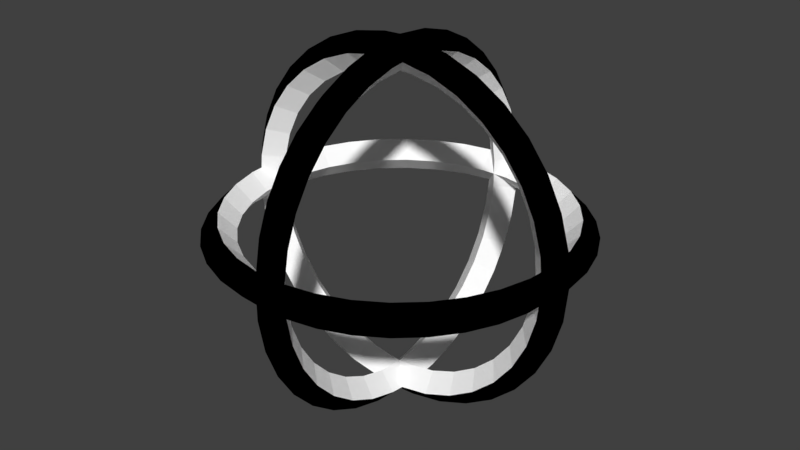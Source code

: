 # Source: m_25.blend  (saved by Blender 2.79.0; exported with 4.5.12 LTS)
import bpy
from mathutils import Matrix  # noqa: F401  (used for matrix-valued properties, if any)

bpy.ops.wm.read_factory_settings(use_empty=True)
scene = bpy.context.scene
scene.name = 'Scene'

# ---- collections
col_collection_1 = bpy.data.collections.new('Collection 1'); scene.collection.children.link(col_collection_1)

# ---- materials (node trees are filled in below, after node groups)
mat_material_003 = bpy.data.materials.new('Material.003')
mat_material_003.alpha_threshold = 0.0
mat_material_003.use_transparent_shadow = False
mat_material_003.diffuse_color = (1.0, 1.0, 1.0, 1.0)
mat_material_003.roughness = 0.5
mat_material_004 = bpy.data.materials.new('Material.004')
mat_material_004.alpha_threshold = 0.0
mat_material_004.use_transparent_shadow = False
mat_material_004.diffuse_color = (0.0, 0.0, 0.0, 1.0)
mat_material_004.roughness = 0.5

# ---- material node trees

# ---- world
world_world = bpy.data.worlds.new('World'); scene.world = world_world
world_world.color = (0.05088, 0.05088, 0.05088)
world_world.use_sun_shadow = False
world_world.sun_shadow_jitter_overblur = 0.0
world_world.cycles.sampling_method = 'MANUAL'

# ---- meshes
me_combined_rings = bpy.data.meshes.new('Combined rings')
me_combined_rings.from_pydata([(2.6, 0.0, -1.478e-14), (2.127, -2.895e-17, 7.39e-15), (2.556, -2.088e-08, 0.4777), (2.323, -0.2364, 0.4343), (2.091, -1.709e-08, 0.3909), (2.323, 0.2364, 0.4343), (2.424, -4.106e-08, 0.9392), (2.204, -0.2364, 0.8538), (1.984, -3.359e-08, 0.7685), (2.204, 0.2364, 0.8538), (2.211, -5.983e-08, 1.369), (2.01, -0.2364, 1.244), (1.809, -4.895e-08, 1.12), (2.01, 0.2364, 1.244), (1.921, -7.657e-08, 1.752), (1.747, -0.2364, 1.592), (1.572, -6.264e-08, 1.433), (1.747, 0.2364, 1.592), (1.567, -9.069e-08, 2.075), (1.424, -0.2364, 1.886), (1.282, -7.42e-08, 1.698), (1.424, 0.2364, 1.886), (1.159, -1.017e-07, 2.327), (1.054, -0.2364, 2.116), (0.9482, -8.324e-08, 1.904), (1.054, 0.2364, 2.116), (0.7115, -1.093e-07, 2.501), (0.6468, -0.2364, 2.273), (0.5822, -8.944e-08, 2.046), (0.6468, 0.2364, 2.273), (0.2399, -1.132e-07, 2.589), (0.1963, -9.259e-08, 2.118), (-0.2399, -1.132e-07, 2.589), (-0.1963, -9.259e-08, 2.118), (-0.7115, -1.093e-07, 2.501), (-0.6468, -0.2364, 2.273), (-0.5822, -8.944e-08, 2.046), (-0.6468, 0.2364, 2.273), (-1.159, -1.017e-07, 2.327), (-1.054, -0.2364, 2.116), (-0.9482, -8.324e-08, 1.904), (-1.054, 0.2364, 2.116), (-1.567, -9.069e-08, 2.075), (-1.424, -0.2364, 1.886), (-1.282, -7.42e-08, 1.698), (-1.424, 0.2364, 1.886), (-1.921, -7.657e-08, 1.752), (-1.747, -0.2364, 1.592), (-1.572, -6.264e-08, 1.433), (-1.747, 0.2364, 1.592), (-2.211, -5.983e-08, 1.369), (-2.01, -0.2364, 1.244), (-1.809, -4.895e-08, 1.12), (-2.01, 0.2364, 1.244), (-2.424, -4.106e-08, 0.9392), (-2.204, -0.2364, 0.8538), (-1.984, -3.359e-08, 0.7685), (-2.204, 0.2364, 0.8538), (-2.556, -2.088e-08, 0.4777), (-2.323, -0.2364, 0.4343), (-2.091, -1.709e-08, 0.3909), (-2.323, 0.2364, 0.4343), (-2.6, -9.936e-15, 2.273e-07), (-2.127, -8.158e-15, 1.86e-07), (-2.556, 2.088e-08, -0.4777), (-2.323, -0.2364, -0.4343), (-2.091, 1.709e-08, -0.3909), (-2.323, 0.2364, -0.4343), (-2.424, 4.105e-08, -0.9392), (-2.204, -0.2364, -0.8538), (-1.984, 3.359e-08, -0.7685), (-2.204, 0.2364, -0.8538), (-2.211, 5.983e-08, -1.369), (-2.01, -0.2364, -1.244), (-1.809, 4.895e-08, -1.12), (-2.01, 0.2364, -1.244), (-1.921, 7.657e-08, -1.752), (-1.747, -0.2364, -1.592), (-1.572, 6.264e-08, -1.433), (-1.747, 0.2364, -1.592), (-1.567, 9.069e-08, -2.075), (-1.424, -0.2364, -1.886), (-1.282, 7.42e-08, -1.698), (-1.424, 0.2364, -1.886), (-1.159, 1.017e-07, -2.327), (-1.054, -0.2364, -2.116), (-0.9482, 8.324e-08, -1.904), (-1.054, 0.2364, -2.116), (-0.7115, 1.093e-07, -2.501), (-0.6468, -0.2364, -2.273), (-0.5822, 8.944e-08, -2.046), (-0.6468, 0.2364, -2.273), (-0.2399, 1.132e-07, -2.589), (-0.1963, 9.259e-08, -2.118), (0.2399, 1.132e-07, -2.589), (0.1963, 9.259e-08, -2.118), (0.7115, 1.093e-07, -2.501), (0.6468, -0.2364, -2.273), (0.5822, 8.944e-08, -2.046), (0.6468, 0.2364, -2.273), (1.159, 1.017e-07, -2.327), (1.054, -0.2364, -2.116), (0.9482, 8.324e-08, -1.904), (1.054, 0.2364, -2.116), (1.567, 9.069e-08, -2.075), (1.424, -0.2364, -1.886), (1.282, 7.42e-08, -1.698), (1.424, 0.2364, -1.886), (1.921, 7.657e-08, -1.752), (1.747, -0.2364, -1.592), (1.572, 6.264e-08, -1.433), (1.747, 0.2364, -1.592), (2.211, 5.983e-08, -1.369), (2.01, -0.2364, -1.244), (1.809, 4.895e-08, -1.12), (2.01, 0.2364, -1.244), (2.424, 4.106e-08, -0.9392), (2.204, -0.2364, -0.8538), (1.984, 3.359e-08, -0.7685), (2.204, 0.2364, -0.8538), (2.556, 2.088e-08, -0.4777), (2.323, -0.2364, -0.4343), (2.091, 1.709e-08, -0.3909), (2.323, 0.2364, -0.4343), (2.556, 0.4777, -7.39e-15), (2.323, 0.4343, 0.2364), (2.091, 0.3909, 0.0), (2.323, 0.4343, -0.2364), (2.424, 0.9392, -7.39e-15), (2.204, 0.8538, 0.2364), (1.984, 0.7685, 0.0), (2.204, 0.8538, -0.2364), (2.211, 1.369, 0.0), (2.01, 1.244, 0.2364), (1.809, 1.12, 0.0), (2.01, 1.244, -0.2364), (1.921, 1.752, 0.0), (1.747, 1.592, 0.2364), (1.572, 1.433, 0.0), (1.747, 1.592, -0.2364), (1.567, 2.075, -7.39e-15), (1.424, 1.886, 0.2364), (1.282, 1.698, 0.0), (1.424, 1.886, -0.2364), (1.159, 2.327, 0.0), (1.054, 2.116, 0.2364), (0.9482, 1.904, 0.0), (1.054, 2.116, -0.2364), (0.7115, 2.501, 0.0), (0.6468, 2.273, 0.2364), (0.5822, 2.046, -1.847e-15), (0.6468, 2.273, -0.2364), (0.2399, 2.589, -9.237e-16), (0.1963, 2.118, 0.0), (-0.2399, 2.589, 0.0), (-0.1963, 2.118, 0.0), (-0.7115, 2.501, 0.0), (-0.6468, 2.273, 0.2364), (-0.5822, 2.046, 0.0), (-0.6468, 2.273, -0.2364), (-1.159, 2.327, 3.695e-15), (-1.054, 2.116, 0.2364), (-0.9482, 1.904, 3.695e-15), (-1.054, 2.116, -0.2364), (-1.567, 2.075, 0.0), (-1.424, 1.886, 0.2364), (-1.282, 1.698, 3.695e-15), (-1.424, 1.886, -0.2364), (-1.921, 1.752, 7.39e-15), (-1.747, 1.592, 0.2364), (-1.572, 1.433, 7.39e-15), (-1.747, 1.592, -0.2364), (-2.211, 1.369, 0.0), (-2.01, 1.244, 0.2364), (-1.809, 1.12, 0.0), (-2.01, 1.244, -0.2364), (-2.424, 0.9392, 7.39e-15), (-2.204, 0.8538, 0.2364), (-1.984, 0.7685, 0.0), (-2.204, 0.8538, -0.2364), (-2.556, 0.4777, 7.39e-15), (-2.323, 0.4343, 0.2364), (-2.091, 0.3909, 0.0), (-2.323, 0.4343, -0.2364), (-2.556, -0.4777, 7.39e-15), (-2.323, -0.4343, 0.2364), (-2.091, -0.3909, 0.0), (-2.323, -0.4343, -0.2364), (-2.424, -0.9392, 0.0), (-2.204, -0.8538, 0.2364), (-1.984, -0.7685, 7.39e-15), (-2.204, -0.8538, -0.2364), (-2.211, -1.369, 0.0), (-2.01, -1.244, 0.2364), (-1.809, -1.12, 7.39e-15), (-2.01, -1.244, -0.2364), (-1.921, -1.752, 7.39e-15), (-1.747, -1.592, 0.2364), (-1.572, -1.433, 7.39e-15), (-1.747, -1.592, -0.2364), (-1.567, -2.075, 0.0), (-1.424, -1.886, 0.2364), (-1.282, -1.698, 0.0), (-1.424, -1.886, -0.2364), (-1.159, -2.327, 3.695e-15), (-1.054, -2.116, 0.2364), (-0.9482, -1.904, 3.695e-15), (-1.054, -2.116, -0.2364), (-0.7115, -2.501, 0.0), (-0.6468, -2.273, 0.2364), (-0.5822, -2.046, 1.847e-15), (-0.6468, -2.273, -0.2364), (-0.2399, -2.589, 0.0), (-0.1963, -2.118, 0.0), (0.2399, -2.589, -9.237e-16), (0.1963, -2.118, 0.0), (0.7115, -2.501, 0.0), (0.6468, -2.273, 0.2364), (0.5822, -2.046, -1.847e-15), (0.6468, -2.273, -0.2364), (1.159, -2.327, 0.0), (1.054, -2.116, 0.2364), (0.9482, -1.904, 0.0), (1.054, -2.116, -0.2364), (1.567, -2.075, 0.0), (1.424, -1.886, 0.2364), (1.282, -1.698, -3.695e-15), (1.424, -1.886, -0.2364), (1.921, -1.752, 0.0), (1.747, -1.592, 0.2364), (1.572, -1.433, 0.0), (1.747, -1.592, -0.2364), (2.211, -1.369, 0.0), (2.01, -1.244, 0.2364), (1.809, -1.12, 0.0), (2.01, -1.244, -0.2364), (2.424, -0.9392, -7.39e-15), (2.204, -0.8538, 0.2364), (1.984, -0.7685, 0.0), (2.204, -0.8538, -0.2364), (2.556, -0.4777, -7.39e-15), (2.323, -0.4343, 0.2364), (2.091, -0.3909, 0.0), (2.323, -0.4343, -0.2364), (-8.301e-08, 9.023e-08, -2.597), (-1.117e-07, 0.4777, -2.556), (0.2364, 0.4343, -2.323), (-9.14e-08, 0.3909, -2.091), (-0.2364, 0.4343, -2.323), (-1.06e-07, 0.9392, -2.424), (0.2364, 0.8538, -2.204), (-8.671e-08, 0.7685, -1.984), (-0.2364, 0.8538, -2.204), (-9.663e-08, 1.369, -2.211), (0.2364, 1.244, -2.01), (-7.906e-08, 1.12, -1.809), (-0.2364, 1.244, -2.01), (-8.399e-08, 1.752, -1.921), (0.2364, 1.592, -1.747), (-6.872e-08, 1.433, -1.572), (-0.2364, 1.592, -1.747), (-6.849e-08, 2.075, -1.567), (0.2364, 1.886, -1.424), (-5.604e-08, 1.698, -1.282), (-0.2364, 1.886, -1.424), (-5.066e-08, 2.327, -1.159), (0.2364, 2.116, -1.054), (-4.145e-08, 1.904, -0.9482), (-0.2364, 2.116, -1.054), (-3.11e-08, 2.501, -0.7115), (0.2364, 2.273, -0.6468), (-2.545e-08, 2.046, -0.5822), (-0.2364, 2.273, -0.6468), (-1.049e-08, 2.589, -0.2399), (-8.58e-09, 2.118, -0.1963), (1.049e-08, 2.589, 0.2399), (8.58e-09, 2.118, 0.1963), (3.11e-08, 2.501, 0.7115), (0.2364, 2.273, 0.6468), (2.545e-08, 2.046, 0.5822), (-0.2364, 2.273, 0.6468), (5.066e-08, 2.327, 1.159), (0.2364, 2.116, 1.054), (4.145e-08, 1.904, 0.9482), (-0.2364, 2.116, 1.054), (6.849e-08, 2.075, 1.567), (0.2364, 1.886, 1.424), (5.604e-08, 1.698, 1.282), (-0.2364, 1.886, 1.424), (8.399e-08, 1.752, 1.921), (0.2364, 1.592, 1.747), (6.872e-08, 1.433, 1.572), (-0.2364, 1.592, 1.747), (9.663e-08, 1.369, 2.211), (0.2364, 1.244, 2.01), (7.906e-08, 1.12, 1.809), (-0.2364, 1.244, 2.01), (1.06e-07, 0.9392, 2.424), (0.2364, 0.8538, 2.204), (8.671e-08, 0.7685, 1.984), (-0.2364, 0.8538, 2.204), (1.117e-07, 0.4777, 2.556), (0.2364, 0.4343, 2.323), (9.14e-08, 0.3909, 2.091), (-0.2364, 0.4343, 2.323), (1.482e-07, -9.566e-08, 2.597), (1.117e-07, -0.4777, 2.556), (0.2364, -0.4343, 2.323), (9.14e-08, -0.3909, 2.091), (-0.2364, -0.4343, 2.323), (1.06e-07, -0.9392, 2.424), (0.2364, -0.8538, 2.204), (8.671e-08, -0.7685, 1.984), (-0.2364, -0.8538, 2.204), (9.663e-08, -1.369, 2.211), (0.2364, -1.244, 2.01), (7.906e-08, -1.12, 1.809), (-0.2364, -1.244, 2.01), (8.399e-08, -1.752, 1.921), (0.2364, -1.592, 1.747), (6.872e-08, -1.433, 1.572), (-0.2364, -1.592, 1.747), (6.849e-08, -2.075, 1.567), (0.2364, -1.886, 1.424), (5.604e-08, -1.698, 1.282), (-0.2364, -1.886, 1.424), (5.066e-08, -2.327, 1.159), (0.2364, -2.116, 1.054), (4.145e-08, -1.904, 0.9482), (-0.2364, -2.116, 1.054), (3.11e-08, -2.501, 0.7115), (0.2364, -2.273, 0.6468), (2.545e-08, -2.046, 0.5822), (-0.2364, -2.273, 0.6468), (1.049e-08, -2.589, 0.2399), (8.58e-09, -2.118, 0.1963), (-1.049e-08, -2.589, -0.2399), (-8.58e-09, -2.118, -0.1963), (-3.11e-08, -2.501, -0.7115), (0.2364, -2.273, -0.6468), (-2.545e-08, -2.046, -0.5822), (-0.2364, -2.273, -0.6468), (-5.066e-08, -2.327, -1.159), (0.2364, -2.116, -1.054), (-4.145e-08, -1.904, -0.9482), (-0.2364, -2.116, -1.054), (-6.849e-08, -2.075, -1.567), (0.2364, -1.886, -1.424), (-5.604e-08, -1.698, -1.282), (-0.2364, -1.886, -1.424), (-8.399e-08, -1.752, -1.921), (0.2364, -1.592, -1.747), (-6.872e-08, -1.433, -1.572), (-0.2364, -1.592, -1.747), (-9.663e-08, -1.369, -2.211), (0.2364, -1.244, -2.01), (-7.906e-08, -1.12, -1.809), (-0.2364, -1.244, -2.01), (-1.06e-07, -0.9392, -2.424), (0.2364, -0.8538, -2.204), (-8.671e-08, -0.7685, -1.984), (-0.2364, -0.8538, -2.204), (-1.117e-07, -0.4777, -2.556), (0.2364, -0.4343, -2.323), (-9.14e-08, -0.3909, -2.091), (-0.2364, -0.4343, -2.323), (-0.2363, 2.351, 0.2363), (-0.2363, 2.351, -0.2363), (-0.2363, -2.351, -0.2363), (-0.2363, -2.351, 0.2363), (0.2363, 2.351, 0.2363), (0.0, 2.589, 0.0), (0.2363, 2.351, -0.2363), (-2.294e-23, 2.118, -5.248e-16), (0.2363, -2.351, 0.2363), (0.2363, -2.351, -0.2363), (-2.294e-23, -2.118, -5.248e-16), (0.0, -2.589, 0.0), (-2.342, 0.2364, -0.2364), (-2.342, -0.2364, -0.2364), (-2.342, -0.2364, 0.2364), (-2.342, 0.2364, 0.2364), (-0.236, 0.2354, -2.347), (-0.236, -0.2354, -2.347), (-0.236, 0.2354, 2.347), (-0.236, -0.2354, 2.347), (0.236, 0.2354, -2.347), (0.236, -0.2354, -2.347), (-9.295e-08, 7.787e-08, -2.127), (0.236, 0.2354, 2.347), (9.295e-08, 0.008337, 2.127), (0.236, -0.2354, 2.347), (2.342, 0.2364, -0.2364), (2.342, 0.2364, 0.2364), (2.342, -0.2364, -0.2364), (2.342, -0.2364, 0.2364)], [], [(6, 3, 2), (7, 4, 3), (8, 5, 4), (5, 6, 2), (10, 7, 6), (11, 8, 7), (8, 13, 9), (13, 6, 9), (10, 15, 11), (15, 12, 11), (16, 13, 12), (17, 10, 13), (18, 15, 14), (19, 16, 15), (16, 21, 17), (21, 14, 17), (22, 19, 18), (23, 20, 19), (24, 21, 20), (21, 22, 18), (22, 27, 23), (23, 28, 24), (24, 29, 25), (29, 22, 25), (391, 31, 28), (389, 30, 26), (30, 305, 391), (34, 35, 385), (38, 35, 34), (39, 36, 35), (40, 37, 36), (41, 34, 37), (42, 39, 38), (39, 44, 40), (44, 41, 40), (45, 38, 41), (42, 47, 43), (47, 44, 43), (44, 49, 45), (49, 42, 45), (50, 47, 46), (47, 52, 48), (52, 49, 48), (49, 50, 46), (54, 51, 50), (55, 52, 51), (56, 53, 52), (53, 54, 50), (58, 55, 54), (59, 56, 55), (56, 61, 57), (57, 58, 54), (380, 63, 60), (381, 62, 58), (64, 379, 62), (68, 65, 64), (69, 66, 65), (66, 71, 67), (71, 64, 67), (68, 73, 69), (73, 70, 69), (74, 71, 70), (75, 68, 71), (76, 73, 72), (77, 74, 73), (78, 75, 74), (79, 72, 75), (80, 77, 76), (81, 78, 77), (82, 79, 78), (83, 76, 79), (84, 81, 80), (81, 86, 82), (86, 83, 82), (87, 80, 83), (88, 85, 84), (89, 86, 85), (90, 87, 86), (91, 84, 87), (383, 93, 90), (382, 92, 88), (92, 244, 383), (96, 97, 387), (100, 97, 96), (97, 102, 98), (98, 103, 99), (103, 96, 99), (100, 105, 101), (101, 106, 102), (106, 103, 102), (107, 100, 103), (104, 109, 105), (109, 106, 105), (106, 111, 107), (111, 104, 107), (108, 113, 109), (109, 114, 110), (114, 111, 110), (115, 108, 111), (112, 117, 113), (113, 118, 114), (114, 119, 115), (119, 112, 115), (120, 117, 116), (121, 118, 117), (118, 123, 119), (123, 116, 119), (394, 122, 121), (122, 392, 123), (392, 0, 120), (128, 125, 124), (129, 126, 125), (130, 127, 126), (131, 124, 127), (132, 129, 128), (133, 130, 129), (130, 135, 131), (131, 132, 128), (132, 137, 133), (137, 134, 133), (138, 135, 134), (139, 132, 135), (140, 137, 136), (141, 138, 137), (138, 143, 139), (139, 140, 136), (144, 141, 140), (141, 146, 142), (146, 143, 142), (143, 144, 140), (144, 149, 145), (149, 146, 145), (150, 147, 146), (151, 144, 147), (370, 153, 150), (372, 152, 148), (152, 371, 370), (153, 373, 372), (160, 157, 156), (161, 158, 157), (162, 159, 158), (163, 156, 159), (160, 165, 161), (165, 162, 161), (166, 163, 162), (167, 160, 163), (168, 165, 164), (169, 166, 165), (166, 171, 167), (171, 164, 167), (168, 173, 169), (173, 170, 169), (174, 171, 170), (175, 168, 171), (176, 173, 172), (177, 174, 173), (174, 179, 175), (175, 176, 172), (180, 177, 176), (181, 178, 177), (182, 179, 178), (179, 180, 176), (381, 63, 182), (378, 62, 180), (184, 189, 185), (189, 186, 185), (190, 187, 186), (191, 184, 187), (192, 189, 188), (193, 190, 189), (190, 195, 191), (195, 188, 191), (196, 193, 192), (193, 198, 194), (194, 199, 195), (199, 192, 195), (196, 201, 197), (201, 198, 197), (202, 199, 198), (203, 196, 199), (204, 201, 200), (201, 206, 202), (206, 203, 202), (203, 204, 200), (208, 205, 204), (209, 206, 205), (210, 207, 206), (211, 204, 207), (369, 213, 210), (368, 212, 208), (212, 377, 369), (213, 376, 368), (220, 217, 216), (217, 222, 218), (222, 219, 218), (219, 220, 216), (220, 225, 221), (225, 222, 221), (226, 223, 222), (227, 220, 223), (228, 225, 224), (225, 230, 226), (230, 227, 226), (231, 224, 227), (232, 229, 228), (233, 230, 229), (230, 235, 231), (235, 228, 231), (236, 233, 232), (237, 234, 233), (238, 235, 234), (235, 236, 232), (240, 237, 236), (241, 238, 237), (242, 239, 238), (239, 240, 236), (240, 395, 241), (395, 1, 242), (242, 394, 243), (394, 0, 240), (386, 244, 245), (249, 246, 245), (250, 247, 246), (247, 252, 248), (248, 249, 245), (253, 250, 249), (254, 251, 250), (251, 256, 252), (252, 253, 249), (257, 254, 253), (258, 255, 254), (255, 260, 256), (260, 253, 256), (261, 258, 257), (262, 259, 258), (263, 260, 259), (260, 261, 257), (265, 262, 261), (262, 267, 263), (267, 264, 263), (264, 265, 261), (265, 270, 266), (266, 271, 267), (271, 268, 267), (272, 265, 268), (372, 274, 271), (367, 273, 269), (273, 371, 372), (274, 373, 367), (281, 278, 277), (282, 279, 278), (283, 280, 279), (280, 281, 277), (285, 282, 281), (286, 283, 282), (287, 284, 283), (288, 281, 284), (289, 286, 285), (290, 287, 286), (291, 288, 287), (288, 289, 285), (293, 290, 289), (294, 291, 290), (295, 292, 291), (296, 289, 292), (297, 294, 293), (294, 299, 295), (299, 296, 295), (300, 293, 296), (301, 298, 297), (302, 299, 298), (303, 300, 299), (304, 297, 300), (389, 390, 303), (384, 305, 301), (391, 305, 306), (310, 307, 306), (307, 312, 308), (312, 309, 308), (313, 306, 309), (314, 311, 310), (311, 316, 312), (316, 313, 312), (313, 314, 310), (318, 315, 314), (319, 316, 315), (320, 317, 316), (321, 314, 317), (318, 323, 319), (319, 324, 320), (324, 321, 320), (325, 318, 321), (326, 323, 322), (327, 324, 323), (328, 325, 324), (329, 322, 325), (330, 327, 326), (331, 328, 327), (332, 329, 328), (329, 330, 326), (374, 335, 332), (369, 334, 330), (334, 377, 374), (335, 376, 369), (342, 339, 338), (343, 340, 339), (340, 345, 341), (341, 342, 338), (342, 347, 343), (347, 344, 343), (348, 345, 344), (349, 342, 345), (350, 347, 346), (351, 348, 347), (352, 349, 348), (353, 346, 349), (350, 355, 351), (355, 352, 351), (356, 353, 352), (353, 354, 350), (358, 355, 354), (359, 356, 355), (360, 357, 356), (361, 354, 357), (362, 359, 358), (363, 360, 359), (364, 361, 360), (361, 362, 358), (387, 388, 364), (383, 244, 362), (367, 373, 155), (375, 376, 215), (218, 374, 217), (370, 373, 153), (373, 366, 155), (367, 371, 273), (371, 366, 275), (366, 371, 154), (369, 377, 334), (377, 368, 336), (375, 219, 216), (374, 377, 214), (369, 376, 213), (376, 374, 215), (279, 370, 278), (368, 341, 338), (368, 376, 337), (370, 371, 275), (372, 373, 274), (373, 370, 276), (340, 375, 339), (375, 377, 336), (372, 371, 152), (371, 367, 154), (368, 377, 212), (377, 375, 214), (366, 280, 277), (374, 376, 335), (376, 375, 337), (158, 366, 157), (367, 159, 156), (366, 373, 276), (385, 308, 309), (379, 186, 187), (385, 305, 32), (382, 244, 92), (244, 386, 94), (393, 5, 2), (392, 126, 127), (386, 96, 94), (395, 2, 3), (378, 67, 64), (386, 246, 247), (392, 127, 124), (387, 244, 94), (379, 184, 62), (378, 66, 67), (382, 248, 245), (393, 125, 126), (395, 3, 4), (385, 309, 306), (389, 305, 30), (305, 384, 32), (391, 307, 308), (393, 4, 5), (384, 34, 32), (382, 247, 248), (379, 66, 63), (380, 185, 186), (6, 7, 3), (7, 8, 4), (8, 9, 5), (5, 9, 6), (10, 11, 7), (11, 12, 8), (8, 12, 13), (13, 10, 6), (10, 14, 15), (15, 16, 12), (16, 17, 13), (17, 14, 10), (18, 19, 15), (19, 20, 16), (16, 20, 21), (21, 18, 14), (22, 23, 19), (23, 24, 20), (24, 25, 21), (21, 25, 22), (22, 26, 27), (23, 27, 28), (24, 28, 29), (29, 26, 22), (27, 26, 391), (26, 30, 391), (28, 27, 391), (29, 28, 389), (28, 31, 389), (26, 29, 389), (33, 384, 390), (390, 389, 31), (32, 34, 385), (384, 33, 36), (36, 37, 384), (38, 39, 35), (39, 40, 36), (40, 41, 37), (41, 38, 34), (42, 43, 39), (39, 43, 44), (44, 45, 41), (45, 42, 38), (42, 46, 47), (47, 48, 44), (44, 48, 49), (49, 46, 42), (50, 51, 47), (47, 51, 52), (52, 53, 49), (49, 53, 50), (54, 55, 51), (55, 56, 52), (56, 57, 53), (53, 57, 54), (58, 59, 55), (59, 60, 56), (56, 60, 61), (57, 61, 58), (59, 58, 380), (58, 62, 380), (60, 59, 380), (61, 60, 381), (60, 63, 381), (58, 61, 381), (64, 65, 379), (68, 69, 65), (69, 70, 66), (66, 70, 71), (71, 68, 64), (68, 72, 73), (73, 74, 70), (74, 75, 71), (75, 72, 68), (76, 77, 73), (77, 78, 74), (78, 79, 75), (79, 76, 72), (80, 81, 77), (81, 82, 78), (82, 83, 79), (83, 80, 76), (84, 85, 81), (81, 85, 86), (86, 87, 83), (87, 84, 80), (88, 89, 85), (89, 90, 86), (90, 91, 87), (91, 88, 84), (89, 88, 383), (88, 92, 383), (90, 89, 383), (91, 90, 382), (90, 93, 382), (88, 91, 382), (95, 386, 388), (388, 382, 93), (94, 96, 387), (386, 95, 98), (98, 99, 386), (100, 101, 97), (97, 101, 102), (98, 102, 103), (103, 100, 96), (100, 104, 105), (101, 105, 106), (106, 107, 103), (107, 104, 100), (104, 108, 109), (109, 110, 106), (106, 110, 111), (111, 108, 104), (108, 112, 113), (109, 113, 114), (114, 115, 111), (115, 112, 108), (112, 116, 117), (113, 117, 118), (114, 118, 119), (119, 116, 112), (120, 121, 117), (121, 122, 118), (118, 122, 123), (123, 120, 116), (121, 120, 394), (120, 0, 394), (394, 1, 122), (122, 1, 392), (120, 123, 392), (393, 0, 124), (124, 125, 393), (128, 129, 125), (129, 130, 126), (130, 131, 127), (131, 128, 124), (132, 133, 129), (133, 134, 130), (130, 134, 135), (131, 135, 132), (132, 136, 137), (137, 138, 134), (138, 139, 135), (139, 136, 132), (140, 141, 137), (141, 142, 138), (138, 142, 143), (139, 143, 140), (144, 145, 141), (141, 145, 146), (146, 147, 143), (143, 147, 144), (144, 148, 149), (149, 150, 146), (150, 151, 147), (151, 148, 144), (149, 148, 370), (148, 152, 370), (150, 149, 370), (151, 150, 372), (150, 153, 372), (148, 151, 372), (366, 154, 156), (156, 157, 366), (367, 155, 158), (158, 159, 367), (160, 161, 157), (161, 162, 158), (162, 163, 159), (163, 160, 156), (160, 164, 165), (165, 166, 162), (166, 167, 163), (167, 164, 160), (168, 169, 165), (169, 170, 166), (166, 170, 171), (171, 168, 164), (168, 172, 173), (173, 174, 170), (174, 175, 171), (175, 172, 168), (176, 177, 173), (177, 178, 174), (174, 178, 179), (175, 179, 176), (180, 181, 177), (181, 182, 178), (182, 183, 179), (179, 183, 180), (181, 180, 381), (180, 62, 381), (182, 181, 381), (183, 182, 378), (182, 63, 378), (180, 183, 378), (380, 62, 184), (184, 185, 380), (184, 188, 189), (189, 190, 186), (190, 191, 187), (191, 188, 184), (192, 193, 189), (193, 194, 190), (190, 194, 195), (195, 192, 188), (196, 197, 193), (193, 197, 198), (194, 198, 199), (199, 196, 192), (196, 200, 201), (201, 202, 198), (202, 203, 199), (203, 200, 196), (204, 205, 201), (201, 205, 206), (206, 207, 203), (203, 207, 204), (208, 209, 205), (209, 210, 206), (210, 211, 207), (211, 208, 204), (209, 208, 369), (208, 212, 369), (210, 209, 369), (211, 210, 368), (210, 213, 368), (208, 211, 368), (374, 214, 216), (216, 217, 374), (375, 215, 218), (218, 219, 375), (220, 221, 217), (217, 221, 222), (222, 223, 219), (219, 223, 220), (220, 224, 225), (225, 226, 222), (226, 227, 223), (227, 224, 220), (228, 229, 225), (225, 229, 230), (230, 231, 227), (231, 228, 224), (232, 233, 229), (233, 234, 230), (230, 234, 235), (235, 232, 228), (236, 237, 233), (237, 238, 234), (238, 239, 235), (235, 239, 236), (240, 241, 237), (241, 242, 238), (242, 243, 239), (239, 243, 240), (240, 0, 395), (242, 241, 395), (242, 1, 394), (240, 243, 394), (245, 246, 386), (249, 250, 246), (250, 251, 247), (247, 251, 252), (248, 252, 249), (253, 254, 250), (254, 255, 251), (251, 255, 256), (252, 256, 253), (257, 258, 254), (258, 259, 255), (255, 259, 260), (260, 257, 253), (261, 262, 258), (262, 263, 259), (263, 264, 260), (260, 264, 261), (265, 266, 262), (262, 266, 267), (267, 268, 264), (264, 268, 265), (265, 269, 270), (266, 270, 271), (271, 272, 268), (272, 269, 265), (270, 269, 372), (269, 273, 372), (271, 270, 372), (272, 271, 367), (271, 274, 367), (269, 272, 367), (370, 275, 277), (277, 278, 370), (366, 276, 279), (279, 280, 366), (281, 282, 278), (282, 283, 279), (283, 284, 280), (280, 284, 281), (285, 286, 282), (286, 287, 283), (287, 288, 284), (288, 285, 281), (289, 290, 286), (290, 291, 287), (291, 292, 288), (288, 292, 289), (293, 294, 290), (294, 295, 291), (295, 296, 292), (296, 293, 289), (297, 298, 294), (294, 298, 299), (299, 300, 296), (300, 297, 293), (301, 302, 298), (302, 303, 299), (303, 304, 300), (304, 301, 297), (302, 301, 389), (389, 301, 305), (303, 302, 389), (304, 303, 384), (303, 390, 384), (301, 304, 384), (306, 307, 391), (310, 311, 307), (307, 311, 312), (312, 313, 309), (313, 310, 306), (314, 315, 311), (311, 315, 316), (316, 317, 313), (313, 317, 314), (318, 319, 315), (319, 320, 316), (320, 321, 317), (321, 318, 314), (318, 322, 323), (319, 323, 324), (324, 325, 321), (325, 322, 318), (326, 327, 323), (327, 328, 324), (328, 329, 325), (329, 326, 322), (330, 331, 327), (331, 332, 328), (332, 333, 329), (329, 333, 330), (331, 330, 374), (330, 334, 374), (332, 331, 374), (333, 332, 369), (332, 335, 369), (330, 333, 369), (375, 336, 338), (338, 339, 375), (368, 337, 340), (340, 341, 368), (342, 343, 339), (343, 344, 340), (340, 344, 345), (341, 345, 342), (342, 346, 347), (347, 348, 344), (348, 349, 345), (349, 346, 342), (350, 351, 347), (351, 352, 348), (352, 353, 349), (353, 350, 346), (350, 354, 355), (355, 356, 352), (356, 357, 353), (353, 357, 354), (358, 359, 355), (359, 360, 356), (360, 361, 357), (361, 358, 354), (362, 363, 359), (363, 364, 360), (364, 365, 361), (361, 365, 362), (363, 362, 387), (387, 362, 244), (364, 363, 387), (365, 364, 383), (364, 388, 383), (362, 365, 383), (215, 374, 218), (214, 375, 216), (276, 370, 279), (336, 368, 338), (337, 375, 340), (275, 366, 277), (155, 366, 158), (154, 367, 156), (385, 390, 308), (33, 385, 36), (36, 385, 35), (379, 63, 186), (2, 0, 393), (392, 1, 126), (386, 99, 96), (395, 0, 2), (64, 62, 378), (247, 388, 386), (124, 0, 392), (379, 187, 184), (378, 63, 66), (244, 382, 245), (93, 383, 388), (388, 387, 95), (126, 1, 393), (4, 1, 395), (305, 385, 306), (31, 391, 390), (390, 385, 33), (308, 390, 391), (393, 1, 4), (384, 37, 34), (382, 388, 247), (379, 65, 66), (95, 387, 98), (98, 387, 97), (186, 63, 380)])
me_combined_rings.polygons.foreach_set('material_index', [1, 0, 0, 1, 1, 0, 0, 1, 1, 0, 0, 1, 1, 0, 0, 1, 1, 0, 0, 1, 1, 0, 0, 1, 0, 1, 1, 1, 1, 0, 0, 1, 1, 0, 0, 1, 1, 0, 0, 1, 1, 0, 0, 1, 1, 0, 0, 1, 1, 0, 0, 1, 0, 1, 1, 1, 0, 0, 1, 1, 0, 0, 1, 1, 0, 0, 1, 1, 0, 0, 1, 1, 0, 0, 1, 1, 0, 0, 1, 0, 1, 1, 1, 1, 0, 0, 1, 1, 0, 0, 1, 1, 0, 0, 1, 1, 0, 0, 1, 1, 0, 0, 1, 1, 0, 0, 1, 0, 0, 1, 1, 0, 0, 1, 1, 0, 0, 1, 1, 0, 0, 1, 1, 0, 0, 1, 1, 0, 0, 1, 1, 0, 0, 1, 0, 1, 1, 0, 1, 0, 0, 1, 1, 0, 0, 1, 1, 0, 0, 1, 1, 0, 0, 1, 1, 0, 0, 1, 1, 0, 0, 1, 0, 1, 1, 0, 0, 1, 1, 0, 0, 1, 1, 0, 0, 1, 1, 0, 0, 1, 1, 0, 0, 1, 1, 0, 0, 1, 0, 1, 1, 0, 1, 0, 0, 1, 1, 0, 0, 1, 1, 0, 0, 1, 1, 0, 0, 1, 1, 0, 0, 1, 1, 0, 0, 1, 1, 0, 0, 1, 1, 1, 0, 0, 1, 1, 0, 0, 1, 1, 0, 0, 1, 1, 0, 0, 1, 1, 0, 0, 1, 1, 0, 0, 1, 0, 1, 1, 0, 1, 0, 0, 1, 1, 0, 0, 1, 1, 0, 0, 1, 1, 0, 0, 1, 1, 0, 0, 1, 1, 0, 0, 1, 0, 1, 1, 1, 0, 0, 1, 1, 0, 0, 1, 1, 0, 0, 1, 1, 0, 0, 1, 1, 0, 0, 1, 1, 0, 0, 1, 0, 1, 1, 0, 1, 0, 0, 1, 1, 0, 0, 1, 1, 0, 0, 1, 1, 0, 0, 1, 1, 0, 0, 1, 1, 0, 0, 1, 0, 1, 0, 0, 0, 0, 0, 1, 1, 1, 1, 1, 1, 1, 0, 0, 0, 1, 0, 1, 0, 0, 0, 1, 1, 1, 1, 1, 1, 0, 0, 0, 1, 0, 0, 0, 1, 1, 1, 1, 0, 1, 1, 1, 0, 1, 1, 1, 0, 1, 0, 0, 1, 1, 1, 0, 0, 1, 0, 0, 0, 1, 0, 0, 1, 1, 0, 0, 1, 1, 0, 0, 1, 1, 0, 0, 1, 1, 0, 0, 1, 1, 0, 0, 1, 1, 1, 0, 0, 0, 1, 0, 0, 1, 0, 0, 1, 0, 0, 1, 1, 0, 0, 1, 1, 0, 0, 1, 1, 0, 0, 1, 1, 0, 0, 1, 1, 0, 0, 1, 1, 1, 0, 0, 0, 1, 1, 1, 0, 0, 1, 1, 0, 0, 1, 1, 0, 0, 1, 1, 0, 0, 1, 1, 0, 0, 1, 1, 0, 0, 1, 1, 1, 0, 0, 0, 1, 0, 0, 1, 0, 0, 1, 0, 0, 1, 1, 0, 0, 1, 1, 0, 0, 1, 1, 0, 0, 1, 1, 0, 0, 1, 1, 0, 0, 1, 1, 1, 0, 0, 1, 1, 1, 1, 0, 0, 1, 1, 0, 0, 1, 1, 0, 0, 1, 1, 0, 0, 1, 1, 0, 0, 1, 1, 0, 0, 1, 1, 1, 0, 0, 0, 1, 1, 1, 0, 0, 1, 0, 0, 1, 1, 0, 0, 1, 1, 0, 0, 1, 1, 0, 0, 1, 1, 0, 0, 1, 1, 0, 0, 1, 1, 1, 0, 0, 0, 1, 1, 1, 1, 0, 0, 1, 1, 0, 0, 1, 1, 0, 0, 1, 1, 0, 0, 1, 1, 0, 0, 1, 1, 0, 0, 1, 1, 1, 0, 0, 0, 1, 1, 1, 0, 0, 1, 0, 0, 1, 1, 0, 0, 1, 1, 0, 0, 1, 1, 0, 0, 1, 1, 0, 0, 1, 1, 0, 0, 1, 1, 0, 0, 1, 1, 1, 0, 0, 1, 1, 0, 0, 1, 1, 0, 0, 1, 1, 0, 0, 1, 1, 0, 0, 1, 1, 0, 0, 1, 1, 1, 0, 0, 0, 1, 1, 1, 0, 0, 1, 0, 0, 1, 1, 0, 0, 1, 1, 0, 0, 1, 1, 0, 0, 1, 1, 0, 0, 1, 1, 0, 0, 1, 1, 1, 0, 0, 0, 1, 1, 1, 0, 0, 1, 1, 0, 0, 1, 1, 0, 0, 1, 1, 0, 0, 1, 1, 0, 0, 1, 1, 0, 0, 1, 1, 1, 0, 0, 0, 1, 1, 1, 0, 0, 1, 0, 0, 1, 1, 0, 0, 1, 1, 0, 0, 1, 1, 0, 0, 1, 1, 0, 0, 1, 1, 0, 0, 1, 1, 1, 0, 0, 0, 1, 0, 1, 0, 1, 0, 1, 0, 1, 0, 0, 0, 0, 1, 0, 1, 1, 1, 0, 1, 1, 0, 1, 0, 0, 0, 0, 1, 0, 0, 0, 0, 1, 0, 0, 0, 0, 0])
me_combined_rings.materials.append(mat_material_003)
me_combined_rings.materials.append(mat_material_004)
me_combined_rings.use_remesh_preserve_volume = False
me_combined_rings.use_remesh_preserve_attributes = False
me_combined_rings.use_mirror_vertex_groups = False
me_combined_rings.update()

# ---- objects
ob_combined_rings = bpy.data.objects.new('Combined rings', me_combined_rings)

# ---- transforms, parenting, visibility, modifiers, constraints
ob_combined_rings.location = (0.0, 0.0, 0.0)
ob_combined_rings.lineart.crease_threshold = 0.0

# ---- collection membership
col_collection_1.objects.link(ob_combined_rings)

# ---- scene / render settings (as saved in the file)
scene.frame_start = 1; scene.frame_end = 250; scene.frame_set(1)
scene.render.engine = 'BLENDER_EEVEE_NEXT'
scene.render.resolution_percentage = 50
scene.render.dither_intensity = 0.0
scene.cycles.use_denoising = False
scene.cycles.samples = 128
scene.cycles.sampling_pattern = 'TABULATED_SOBOL'
scene.cycles.use_adaptive_sampling = False
scene.cycles.use_light_tree = False
scene.cycles.blur_glossy = 0.0
scene.cycles.sample_clamp_indirect = 0.0
scene.view_settings.view_transform = 'Standard'
bpy.context.view_layer.update()

# ---- added for rendering (the .blend has no active camera and no usable light): camera, sun
cam_auto = bpy.data.cameras.new('AutoCamera')
cam_auto.lens = 50.0
cam_auto.sensor_width = 36.0
cam_auto.clip_end = 1000.0
ob_auto_camera = bpy.data.objects.new('AutoCamera', cam_auto)
scene.collection.objects.link(ob_auto_camera)
ob_auto_camera.location = (8.31838, -9.98206, 6.65471)
ob_auto_camera.rotation_euler = (1.09748, -7.21219e-08, 0.694738)
scene.camera = ob_auto_camera
light_auto_sun = bpy.data.lights.new('AutoSun', 'SUN')
light_auto_sun.energy = 3.0
light_auto_sun.angle = 0.0523599
ob_auto_sun = bpy.data.objects.new('AutoSun', light_auto_sun)
scene.collection.objects.link(ob_auto_sun)
ob_auto_sun.rotation_euler = (0.872665, 0.174533, 0.523599)
bpy.context.view_layer.update()

